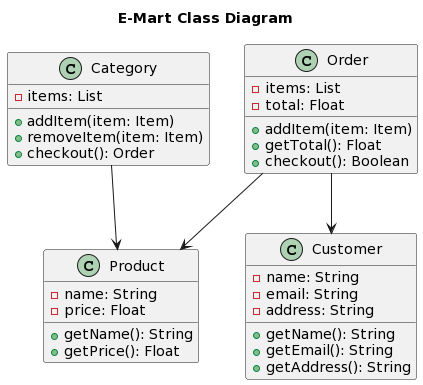

The diagram above was rendered by PlantUML. Its source (embedded in the PNG):
@startuml
!define icon_width 30
!define icon_height 30

title E-Mart Class Diagram


class Product {
  - name: String
  - price: Float
  + getName(): String
  + getPrice(): Float
}

class Order {
  - items: List
  - total: Float
  + addItem(item: Item)
  + getTotal(): Float
  + checkout(): Boolean
}

class Category {
  - items: List
  + addItem(item: Item)
  + removeItem(item: Item)
  + checkout(): Order
}
class Customer {
  - name: String
  - email: String
  - address: String
  + getName(): String
  + getEmail(): String
  + getAddress(): String
}

Category --> Product
Order --> Product
Order --> Customer
@enduml